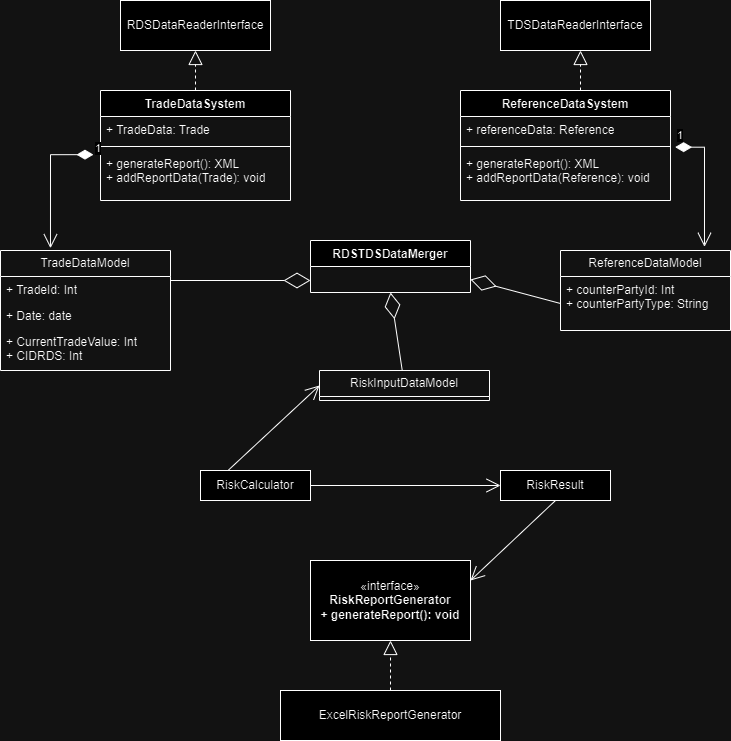

The diagram above was exported from draw.io. Its source (the exported page's mxGraphModel, read from the mxfile embedded in the PNG):
<mxGraphModel dx="786" dy="506" grid="1" gridSize="10" guides="1" tooltips="1" connect="1" arrows="1" fold="1" page="1" pageScale="1" pageWidth="827" pageHeight="1169" math="0" shadow="0">
  <root>
    <mxCell id="WIyWlLk6GJQsqaUBKTNV-0" />
    <mxCell id="WIyWlLk6GJQsqaUBKTNV-1" parent="WIyWlLk6GJQsqaUBKTNV-0" />
    <mxCell id="B_2KuJidUFXq9Mljeoo6-0" value="TradeDataSystem" style="swimlane;fontStyle=1;align=center;verticalAlign=top;childLayout=stackLayout;horizontal=1;startSize=26;horizontalStack=0;resizeParent=1;resizeParentMax=0;resizeLast=0;collapsible=1;marginBottom=0;whiteSpace=wrap;html=1;" parent="WIyWlLk6GJQsqaUBKTNV-1" vertex="1">
      <mxGeometry x="110" y="190" width="190" height="110" as="geometry" />
    </mxCell>
    <mxCell id="B_2KuJidUFXq9Mljeoo6-1" value="+ TradeData: Trade" style="text;strokeColor=none;fillColor=none;align=left;verticalAlign=top;spacingLeft=4;spacingRight=4;overflow=hidden;rotatable=0;points=[[0,0.5],[1,0.5]];portConstraint=eastwest;whiteSpace=wrap;html=1;" parent="B_2KuJidUFXq9Mljeoo6-0" vertex="1">
      <mxGeometry y="26" width="190" height="26" as="geometry" />
    </mxCell>
    <mxCell id="B_2KuJidUFXq9Mljeoo6-2" value="" style="line;strokeWidth=1;fillColor=none;align=left;verticalAlign=middle;spacingTop=-1;spacingLeft=3;spacingRight=3;rotatable=0;labelPosition=right;points=[];portConstraint=eastwest;strokeColor=inherit;" parent="B_2KuJidUFXq9Mljeoo6-0" vertex="1">
      <mxGeometry y="52" width="190" height="8" as="geometry" />
    </mxCell>
    <mxCell id="B_2KuJidUFXq9Mljeoo6-3" value="+ generateReport(): XML&lt;br&gt;+ addReportData(Trade): void" style="text;strokeColor=none;fillColor=none;align=left;verticalAlign=top;spacingLeft=4;spacingRight=4;overflow=hidden;rotatable=0;points=[[0,0.5],[1,0.5]];portConstraint=eastwest;whiteSpace=wrap;html=1;" parent="B_2KuJidUFXq9Mljeoo6-0" vertex="1">
      <mxGeometry y="60" width="190" height="50" as="geometry" />
    </mxCell>
    <mxCell id="B_2KuJidUFXq9Mljeoo6-8" value="ReferenceDataSystem" style="swimlane;fontStyle=1;align=center;verticalAlign=top;childLayout=stackLayout;horizontal=1;startSize=26;horizontalStack=0;resizeParent=1;resizeParentMax=0;resizeLast=0;collapsible=1;marginBottom=0;whiteSpace=wrap;html=1;" parent="WIyWlLk6GJQsqaUBKTNV-1" vertex="1">
      <mxGeometry x="470" y="190" width="210" height="110" as="geometry" />
    </mxCell>
    <mxCell id="B_2KuJidUFXq9Mljeoo6-9" value="+ referenceData: Reference" style="text;strokeColor=none;fillColor=none;align=left;verticalAlign=top;spacingLeft=4;spacingRight=4;overflow=hidden;rotatable=0;points=[[0,0.5],[1,0.5]];portConstraint=eastwest;whiteSpace=wrap;html=1;" parent="B_2KuJidUFXq9Mljeoo6-8" vertex="1">
      <mxGeometry y="26" width="210" height="26" as="geometry" />
    </mxCell>
    <mxCell id="B_2KuJidUFXq9Mljeoo6-10" value="" style="line;strokeWidth=1;fillColor=none;align=left;verticalAlign=middle;spacingTop=-1;spacingLeft=3;spacingRight=3;rotatable=0;labelPosition=right;points=[];portConstraint=eastwest;strokeColor=inherit;" parent="B_2KuJidUFXq9Mljeoo6-8" vertex="1">
      <mxGeometry y="52" width="210" height="8" as="geometry" />
    </mxCell>
    <mxCell id="B_2KuJidUFXq9Mljeoo6-11" value="+ generateReport(): XML&lt;br&gt;+ addReportData(Reference): void" style="text;strokeColor=none;fillColor=none;align=left;verticalAlign=top;spacingLeft=4;spacingRight=4;overflow=hidden;rotatable=0;points=[[0,0.5],[1,0.5]];portConstraint=eastwest;whiteSpace=wrap;html=1;" parent="B_2KuJidUFXq9Mljeoo6-8" vertex="1">
      <mxGeometry y="60" width="210" height="50" as="geometry" />
    </mxCell>
    <mxCell id="B_2KuJidUFXq9Mljeoo6-13" value="TradeDataModel" style="swimlane;fontStyle=0;childLayout=stackLayout;horizontal=1;startSize=26;fillColor=none;horizontalStack=0;resizeParent=1;resizeParentMax=0;resizeLast=0;collapsible=1;marginBottom=0;whiteSpace=wrap;html=1;" parent="WIyWlLk6GJQsqaUBKTNV-1" vertex="1">
      <mxGeometry x="10" y="350" width="170" height="120" as="geometry" />
    </mxCell>
    <mxCell id="B_2KuJidUFXq9Mljeoo6-14" value="+ TradeId: Int" style="text;strokeColor=none;fillColor=none;align=left;verticalAlign=top;spacingLeft=4;spacingRight=4;overflow=hidden;rotatable=0;points=[[0,0.5],[1,0.5]];portConstraint=eastwest;whiteSpace=wrap;html=1;" parent="B_2KuJidUFXq9Mljeoo6-13" vertex="1">
      <mxGeometry y="26" width="170" height="26" as="geometry" />
    </mxCell>
    <mxCell id="B_2KuJidUFXq9Mljeoo6-15" value="+ Date: date" style="text;strokeColor=none;fillColor=none;align=left;verticalAlign=top;spacingLeft=4;spacingRight=4;overflow=hidden;rotatable=0;points=[[0,0.5],[1,0.5]];portConstraint=eastwest;whiteSpace=wrap;html=1;" parent="B_2KuJidUFXq9Mljeoo6-13" vertex="1">
      <mxGeometry y="52" width="170" height="26" as="geometry" />
    </mxCell>
    <mxCell id="B_2KuJidUFXq9Mljeoo6-16" value="+ CurrentTradeValue: Int&lt;br&gt;+ CIDRDS: Int" style="text;strokeColor=none;fillColor=none;align=left;verticalAlign=top;spacingLeft=4;spacingRight=4;overflow=hidden;rotatable=0;points=[[0,0.5],[1,0.5]];portConstraint=eastwest;whiteSpace=wrap;html=1;" parent="B_2KuJidUFXq9Mljeoo6-13" vertex="1">
      <mxGeometry y="78" width="170" height="42" as="geometry" />
    </mxCell>
    <mxCell id="B_2KuJidUFXq9Mljeoo6-23" value="«interface»&lt;br&gt;&lt;b&gt;RiskReportGenerator&lt;/b&gt;&lt;br&gt;&lt;div style=&quot;text-align: left;&quot;&gt;&lt;b&gt;+ generateReport(): void&lt;/b&gt;&lt;/div&gt;" style="html=1;whiteSpace=wrap;" parent="WIyWlLk6GJQsqaUBKTNV-1" vertex="1">
      <mxGeometry x="320" y="660" width="160" height="80" as="geometry" />
    </mxCell>
    <mxCell id="B_2KuJidUFXq9Mljeoo6-24" value="ReferenceDataModel" style="swimlane;fontStyle=0;childLayout=stackLayout;horizontal=1;startSize=26;fillColor=none;horizontalStack=0;resizeParent=1;resizeParentMax=0;resizeLast=0;collapsible=1;marginBottom=0;whiteSpace=wrap;html=1;" parent="WIyWlLk6GJQsqaUBKTNV-1" vertex="1">
      <mxGeometry x="570" y="350" width="170" height="80" as="geometry" />
    </mxCell>
    <mxCell id="B_2KuJidUFXq9Mljeoo6-25" value="+ counterPartyId: Int&lt;br&gt;+ counterPartyType: String" style="text;strokeColor=none;fillColor=none;align=left;verticalAlign=top;spacingLeft=4;spacingRight=4;overflow=hidden;rotatable=0;points=[[0,0.5],[1,0.5]];portConstraint=eastwest;whiteSpace=wrap;html=1;" parent="B_2KuJidUFXq9Mljeoo6-24" vertex="1">
      <mxGeometry y="26" width="170" height="54" as="geometry" />
    </mxCell>
    <mxCell id="B_2KuJidUFXq9Mljeoo6-33" value="1" style="endArrow=open;html=1;endSize=12;startArrow=diamondThin;startSize=14;startFill=1;edgeStyle=orthogonalEdgeStyle;align=left;verticalAlign=bottom;rounded=0;exitX=-0.037;exitY=0.083;exitDx=0;exitDy=0;entryX=0.294;entryY=-0.019;entryDx=0;entryDy=0;entryPerimeter=0;exitPerimeter=0;" parent="WIyWlLk6GJQsqaUBKTNV-1" source="B_2KuJidUFXq9Mljeoo6-3" target="B_2KuJidUFXq9Mljeoo6-13" edge="1">
      <mxGeometry x="-1" y="3" relative="1" as="geometry">
        <mxPoint x="40" y="344.5" as="sourcePoint" />
        <mxPoint x="83.08000000000004" y="239.5" as="targetPoint" />
      </mxGeometry>
    </mxCell>
    <mxCell id="B_2KuJidUFXq9Mljeoo6-34" value="1" style="endArrow=open;html=1;endSize=12;startArrow=diamondThin;startSize=14;startFill=1;edgeStyle=orthogonalEdgeStyle;align=left;verticalAlign=bottom;rounded=0;entryX=0.847;entryY=-0.046;entryDx=0;entryDy=0;entryPerimeter=0;exitX=1.022;exitY=-0.067;exitDx=0;exitDy=0;exitPerimeter=0;" parent="WIyWlLk6GJQsqaUBKTNV-1" source="B_2KuJidUFXq9Mljeoo6-11" target="B_2KuJidUFXq9Mljeoo6-24" edge="1">
      <mxGeometry x="-1" y="3" relative="1" as="geometry">
        <mxPoint x="753.54" y="296.35" as="sourcePoint" />
        <mxPoint x="730" y="189.99999999999997" as="targetPoint" />
      </mxGeometry>
    </mxCell>
    <mxCell id="d5xmQnnyAJFiPyZUPjLB-0" value="RDSTDSDataMerger" style="swimlane;fontStyle=1;align=center;verticalAlign=top;childLayout=stackLayout;horizontal=1;startSize=26;horizontalStack=0;resizeParent=1;resizeParentMax=0;resizeLast=0;collapsible=1;marginBottom=0;whiteSpace=wrap;html=1;" parent="WIyWlLk6GJQsqaUBKTNV-1" vertex="1">
      <mxGeometry x="320" y="340" width="160" height="52" as="geometry" />
    </mxCell>
    <mxCell id="d5xmQnnyAJFiPyZUPjLB-7" value="RDSDataReaderInterface" style="html=1;whiteSpace=wrap;" parent="WIyWlLk6GJQsqaUBKTNV-1" vertex="1">
      <mxGeometry x="130" y="100" width="150" height="50" as="geometry" />
    </mxCell>
    <mxCell id="d5xmQnnyAJFiPyZUPjLB-8" value="TDSDataReaderInterface" style="html=1;whiteSpace=wrap;" parent="WIyWlLk6GJQsqaUBKTNV-1" vertex="1">
      <mxGeometry x="510" y="100" width="150" height="50" as="geometry" />
    </mxCell>
    <mxCell id="d5xmQnnyAJFiPyZUPjLB-9" value="" style="endArrow=block;dashed=1;endFill=0;endSize=12;html=1;rounded=0;exitX=0.5;exitY=0;exitDx=0;exitDy=0;entryX=0.5;entryY=1;entryDx=0;entryDy=0;" parent="WIyWlLk6GJQsqaUBKTNV-1" source="B_2KuJidUFXq9Mljeoo6-0" target="d5xmQnnyAJFiPyZUPjLB-7" edge="1">
      <mxGeometry width="160" relative="1" as="geometry">
        <mxPoint x="240" y="170" as="sourcePoint" />
        <mxPoint x="210" y="160" as="targetPoint" />
      </mxGeometry>
    </mxCell>
    <mxCell id="d5xmQnnyAJFiPyZUPjLB-10" value="" style="endArrow=block;dashed=1;endFill=0;endSize=12;html=1;rounded=0;exitX=0.5;exitY=0;exitDx=0;exitDy=0;entryX=0.5;entryY=1;entryDx=0;entryDy=0;" parent="WIyWlLk6GJQsqaUBKTNV-1" edge="1">
      <mxGeometry width="160" relative="1" as="geometry">
        <mxPoint x="590" y="190" as="sourcePoint" />
        <mxPoint x="590" y="150" as="targetPoint" />
      </mxGeometry>
    </mxCell>
    <mxCell id="d5xmQnnyAJFiPyZUPjLB-11" value="" style="endArrow=diamondThin;endFill=0;endSize=24;html=1;rounded=0;" parent="WIyWlLk6GJQsqaUBKTNV-1" edge="1">
      <mxGeometry width="160" relative="1" as="geometry">
        <mxPoint x="180" y="380" as="sourcePoint" />
        <mxPoint x="320" y="380" as="targetPoint" />
      </mxGeometry>
    </mxCell>
    <mxCell id="d5xmQnnyAJFiPyZUPjLB-12" value="" style="endArrow=diamondThin;endFill=0;endSize=24;html=1;rounded=0;exitX=0;exitY=0.5;exitDx=0;exitDy=0;entryX=1;entryY=0.75;entryDx=0;entryDy=0;" parent="WIyWlLk6GJQsqaUBKTNV-1" source="B_2KuJidUFXq9Mljeoo6-25" target="d5xmQnnyAJFiPyZUPjLB-0" edge="1">
      <mxGeometry width="160" relative="1" as="geometry">
        <mxPoint x="370" y="400" as="sourcePoint" />
        <mxPoint x="510" y="400" as="targetPoint" />
      </mxGeometry>
    </mxCell>
    <mxCell id="d5xmQnnyAJFiPyZUPjLB-13" value="RiskInputDataModel" style="swimlane;fontStyle=0;childLayout=stackLayout;horizontal=1;startSize=26;fillColor=none;horizontalStack=0;resizeParent=1;resizeParentMax=0;resizeLast=0;collapsible=1;marginBottom=0;whiteSpace=wrap;html=1;" parent="WIyWlLk6GJQsqaUBKTNV-1" vertex="1">
      <mxGeometry x="329" y="470" width="170" height="30" as="geometry" />
    </mxCell>
    <mxCell id="d5xmQnnyAJFiPyZUPjLB-15" value="" style="endArrow=diamondThin;endFill=0;endSize=24;html=1;rounded=0;entryX=0.5;entryY=1;entryDx=0;entryDy=0;" parent="WIyWlLk6GJQsqaUBKTNV-1" source="d5xmQnnyAJFiPyZUPjLB-13" target="d5xmQnnyAJFiPyZUPjLB-0" edge="1">
      <mxGeometry width="160" relative="1" as="geometry">
        <mxPoint x="400" y="460" as="sourcePoint" />
        <mxPoint x="480" y="590" as="targetPoint" />
      </mxGeometry>
    </mxCell>
    <mxCell id="d5xmQnnyAJFiPyZUPjLB-16" value="RiskCalculator" style="html=1;whiteSpace=wrap;" parent="WIyWlLk6GJQsqaUBKTNV-1" vertex="1">
      <mxGeometry x="210" y="570" width="110" height="30" as="geometry" />
    </mxCell>
    <mxCell id="d5xmQnnyAJFiPyZUPjLB-17" value="RiskResult" style="html=1;whiteSpace=wrap;" parent="WIyWlLk6GJQsqaUBKTNV-1" vertex="1">
      <mxGeometry x="510" y="570" width="110" height="30" as="geometry" />
    </mxCell>
    <mxCell id="d5xmQnnyAJFiPyZUPjLB-20" value="ExcelRiskReportGenerator" style="html=1;whiteSpace=wrap;" parent="WIyWlLk6GJQsqaUBKTNV-1" vertex="1">
      <mxGeometry x="290" y="790" width="220" height="50" as="geometry" />
    </mxCell>
    <mxCell id="d5xmQnnyAJFiPyZUPjLB-21" value="" style="endArrow=block;dashed=1;endFill=0;endSize=12;html=1;rounded=0;exitX=0.5;exitY=0;exitDx=0;exitDy=0;entryX=0.5;entryY=1;entryDx=0;entryDy=0;" parent="WIyWlLk6GJQsqaUBKTNV-1" source="d5xmQnnyAJFiPyZUPjLB-20" target="B_2KuJidUFXq9Mljeoo6-23" edge="1">
      <mxGeometry width="160" relative="1" as="geometry">
        <mxPoint x="400" y="760" as="sourcePoint" />
        <mxPoint x="560" y="760" as="targetPoint" />
      </mxGeometry>
    </mxCell>
    <mxCell id="d5xmQnnyAJFiPyZUPjLB-22" value="" style="endArrow=open;endFill=1;endSize=12;html=1;rounded=0;exitX=0.25;exitY=0;exitDx=0;exitDy=0;entryX=0;entryY=0.5;entryDx=0;entryDy=0;" parent="WIyWlLk6GJQsqaUBKTNV-1" source="d5xmQnnyAJFiPyZUPjLB-16" target="d5xmQnnyAJFiPyZUPjLB-13" edge="1">
      <mxGeometry width="160" relative="1" as="geometry">
        <mxPoint x="240" y="540" as="sourcePoint" />
        <mxPoint x="400" y="540" as="targetPoint" />
      </mxGeometry>
    </mxCell>
    <mxCell id="d5xmQnnyAJFiPyZUPjLB-24" value="" style="endArrow=open;endFill=1;endSize=12;html=1;rounded=0;exitX=0.25;exitY=0;exitDx=0;exitDy=0;entryX=0;entryY=0.5;entryDx=0;entryDy=0;" parent="WIyWlLk6GJQsqaUBKTNV-1" target="d5xmQnnyAJFiPyZUPjLB-17" edge="1">
      <mxGeometry width="160" relative="1" as="geometry">
        <mxPoint x="320" y="585" as="sourcePoint" />
        <mxPoint x="380" y="685" as="targetPoint" />
      </mxGeometry>
    </mxCell>
    <mxCell id="d5xmQnnyAJFiPyZUPjLB-25" value="" style="endArrow=open;endFill=1;endSize=12;html=1;rounded=0;exitX=0.5;exitY=1;exitDx=0;exitDy=0;entryX=1;entryY=0.25;entryDx=0;entryDy=0;" parent="WIyWlLk6GJQsqaUBKTNV-1" source="d5xmQnnyAJFiPyZUPjLB-17" target="B_2KuJidUFXq9Mljeoo6-23" edge="1">
      <mxGeometry width="160" relative="1" as="geometry">
        <mxPoint x="270" y="610" as="sourcePoint" />
        <mxPoint x="330" y="710" as="targetPoint" />
      </mxGeometry>
    </mxCell>
  </root>
</mxGraphModel>